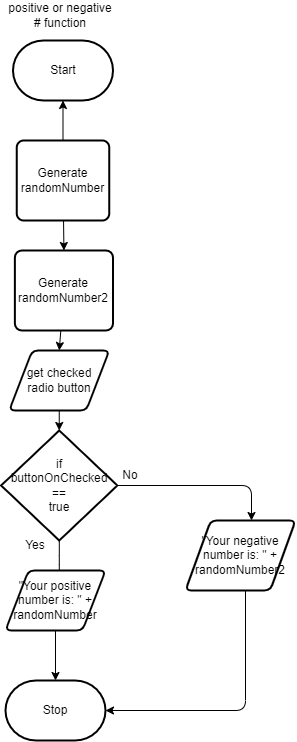

The diagram above was exported from draw.io. Its source (the exported page's mxGraphModel, read from the mxfile embedded in the PNG):
<mxGraphModel dx="520" dy="475" grid="1" gridSize="10" guides="1" tooltips="1" connect="1" arrows="1" fold="1" page="1" pageScale="1" pageWidth="850" pageHeight="1100" math="0" shadow="0">
  <root>
    <mxCell id="0" />
    <mxCell id="1" parent="0" />
    <mxCell id="2" value="Start" style="strokeWidth=2;html=1;shape=mxgraph.flowchart.terminator;whiteSpace=wrap;" parent="1" vertex="1">
      <mxGeometry x="307.5" y="200" width="100" height="60" as="geometry" />
    </mxCell>
    <mxCell id="17" style="edgeStyle=none;html=1;entryX=0.5;entryY=0;entryDx=0;entryDy=0;entryPerimeter=0;" parent="1" source="5" target="16" edge="1">
      <mxGeometry relative="1" as="geometry" />
    </mxCell>
    <mxCell id="5" value="get checked&lt;br&gt;radio button" style="shape=parallelogram;html=1;strokeWidth=2;perimeter=parallelogramPerimeter;whiteSpace=wrap;rounded=1;arcSize=12;size=0.23;" parent="1" vertex="1">
      <mxGeometry x="303.75" y="510" width="100" height="60" as="geometry" />
    </mxCell>
    <mxCell id="6" value="Stop" style="strokeWidth=2;html=1;shape=mxgraph.flowchart.terminator;whiteSpace=wrap;" parent="1" vertex="1">
      <mxGeometry x="300" y="840" width="100" height="60" as="geometry" />
    </mxCell>
    <mxCell id="13" style="edgeStyle=none;html=1;entryX=0.5;entryY=1;entryDx=0;entryDy=0;entryPerimeter=0;" parent="1" source="12" target="2" edge="1">
      <mxGeometry relative="1" as="geometry" />
    </mxCell>
    <mxCell id="30" style="edgeStyle=none;html=1;entryX=0.5;entryY=0;entryDx=0;entryDy=0;" parent="1" source="12" target="29" edge="1">
      <mxGeometry relative="1" as="geometry" />
    </mxCell>
    <mxCell id="12" value="Generate&lt;br&gt;randomNumber" style="rounded=1;whiteSpace=wrap;html=1;absoluteArcSize=1;arcSize=14;strokeWidth=2;" parent="1" vertex="1">
      <mxGeometry x="311.25" y="300" width="92.5" height="80" as="geometry" />
    </mxCell>
    <mxCell id="21" style="edgeStyle=orthogonalEdgeStyle;html=1;entryX=0.6;entryY=0;entryDx=0;entryDy=0;entryPerimeter=0;" parent="1" source="16" target="19" edge="1">
      <mxGeometry relative="1" as="geometry" />
    </mxCell>
    <mxCell id="23" style="edgeStyle=orthogonalEdgeStyle;html=1;entryX=0.538;entryY=0.167;entryDx=0;entryDy=0;entryPerimeter=0;" parent="1" source="16" target="22" edge="1">
      <mxGeometry relative="1" as="geometry" />
    </mxCell>
    <mxCell id="16" value="if&lt;br&gt;buttonOnChecked&lt;br&gt;==&lt;br&gt;true" style="strokeWidth=2;html=1;shape=mxgraph.flowchart.decision;whiteSpace=wrap;" parent="1" vertex="1">
      <mxGeometry x="295.63" y="590" width="116.25" height="110" as="geometry" />
    </mxCell>
    <mxCell id="26" style="edgeStyle=elbowEdgeStyle;html=1;entryX=1;entryY=0.5;entryDx=0;entryDy=0;entryPerimeter=0;elbow=vertical;" parent="1" source="19" target="6" edge="1">
      <mxGeometry relative="1" as="geometry">
        <Array as="points">
          <mxPoint x="540" y="870" />
          <mxPoint x="450" y="810" />
        </Array>
      </mxGeometry>
    </mxCell>
    <mxCell id="19" value="&lt;span style=&quot;font-family: &amp;#34;helvetica&amp;#34;&quot;&gt;&quot;Your negative number is: &quot; + randomNumber2&lt;/span&gt;" style="shape=parallelogram;html=1;strokeWidth=2;perimeter=parallelogramPerimeter;whiteSpace=wrap;rounded=1;arcSize=12;size=0.23;" parent="1" vertex="1">
      <mxGeometry x="480" y="680" width="110" height="70" as="geometry" />
    </mxCell>
    <mxCell id="24" style="edgeStyle=orthogonalEdgeStyle;html=1;" parent="1" source="22" target="6" edge="1">
      <mxGeometry relative="1" as="geometry" />
    </mxCell>
    <mxCell id="22" value="&quot;Your positive number is: &quot; + randomNumber" style="shape=parallelogram;html=1;strokeWidth=2;perimeter=parallelogramPerimeter;whiteSpace=wrap;rounded=1;arcSize=12;size=0.23;" parent="1" vertex="1">
      <mxGeometry x="300" y="730" width="100" height="60" as="geometry" />
    </mxCell>
    <mxCell id="27" value="Yes" style="text;html=1;strokeColor=none;fillColor=none;align=center;verticalAlign=middle;whiteSpace=wrap;rounded=0;" parent="1" vertex="1">
      <mxGeometry x="300" y="690" width="60" height="30" as="geometry" />
    </mxCell>
    <mxCell id="28" value="No" style="text;html=1;strokeColor=none;fillColor=none;align=center;verticalAlign=middle;whiteSpace=wrap;rounded=0;" parent="1" vertex="1">
      <mxGeometry x="395" y="620" width="60" height="30" as="geometry" />
    </mxCell>
    <mxCell id="31" style="edgeStyle=none;html=1;entryX=0.5;entryY=0;entryDx=0;entryDy=0;" parent="1" source="29" target="5" edge="1">
      <mxGeometry relative="1" as="geometry" />
    </mxCell>
    <mxCell id="29" value="Generate&lt;br&gt;randomNumber2" style="rounded=1;whiteSpace=wrap;html=1;absoluteArcSize=1;arcSize=14;strokeWidth=2;" parent="1" vertex="1">
      <mxGeometry x="309.38" y="410" width="98.12" height="80" as="geometry" />
    </mxCell>
    <mxCell id="32" value="positive or negative # function" style="text;html=1;strokeColor=none;fillColor=none;align=center;verticalAlign=middle;whiteSpace=wrap;rounded=0;" parent="1" vertex="1">
      <mxGeometry x="300" y="160" width="110" height="30" as="geometry" />
    </mxCell>
  </root>
</mxGraphModel>